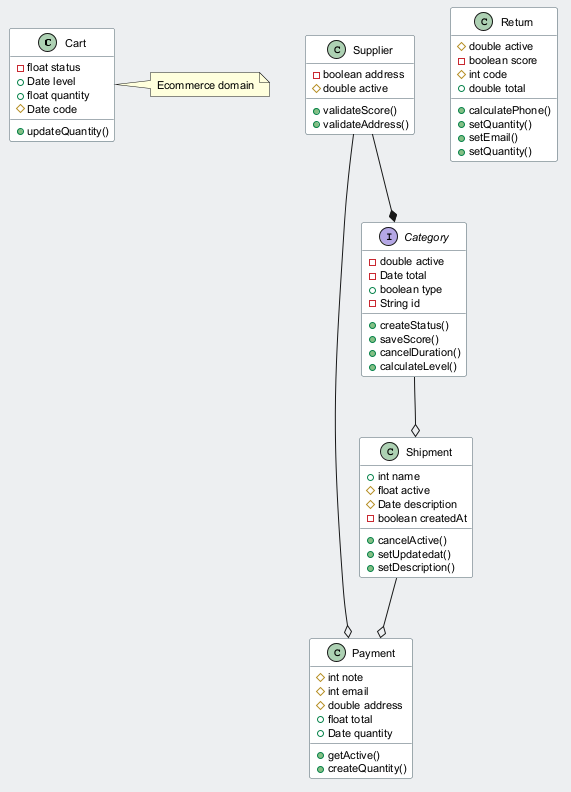

The diagram above was rendered by PlantUML. Its source (embedded in the PNG):
@startuml
skinparam backgroundColor #ECEFF1
skinparam classBackgroundColor #FFFFFF
skinparam classBorderColor #455A64
skinparam defaultFontSize 11
class Cart {
  -float status
  +Date level
  +float quantity
  #Date code
  +updateQuantity()
}
class Supplier {
  -boolean address
  #double active
  +validateScore()
  +validateAddress()
}
class Payment {
  #int note
  #int email
  #double address
  +float total
  +Date quantity
  +getActive()
  +createQuantity()
}
interface Category {
  -double active
  -Date total
  +boolean type
  -String id
  +createStatus()
  +saveScore()
  +cancelDuration()
  +calculateLevel()
}
class Return {
  #double active
  -boolean score
  #int code
  +double total
  +calculatePhone()
  +setQuantity()
  +setEmail()
  +setQuantity()
}
class Shipment {
  +int name
  #float active
  #Date description
  -boolean createdAt
  +cancelActive()
  +setUpdatedat()
  +setDescription()
}
Category --o Shipment
Supplier --* Category
Shipment --o Payment
Supplier --o Payment
note right of Cart : Ecommerce domain
@enduml